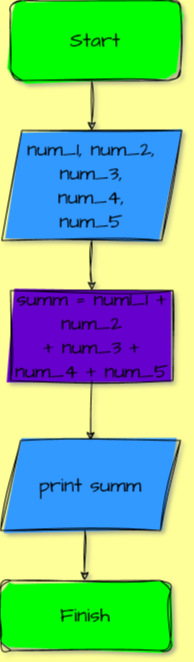

The diagram above was exported from draw.io. Its source (the exported page's mxGraphModel, read from the mxfile embedded in the PNG):
<mxGraphModel dx="1760" dy="940" grid="0" gridSize="10" guides="1" tooltips="1" connect="1" arrows="1" fold="1" page="1" pageScale="1" pageWidth="827" pageHeight="1169" background="#FFFF99" math="0" shadow="1">
  <root>
    <mxCell id="0" />
    <mxCell id="1" parent="0" />
    <mxCell id="iRHAPU5eEMBRefhDZaBL-2" value="&lt;div&gt;num_1, num_2,&lt;/div&gt;&lt;div&gt;num_3,&lt;/div&gt;&lt;div&gt;num_4,&lt;/div&gt;&lt;div&gt;num_5&lt;br&gt;&lt;/div&gt;" style="shape=parallelogram;perimeter=parallelogramPerimeter;whiteSpace=wrap;html=1;fixedSize=1;rounded=0;hachureGap=4;fontFamily=Architects Daughter;fontSource=https%3A%2F%2Ffonts.googleapis.com%2Fcss%3Ffamily%3DArchitects%2BDaughter;fontSize=20;sketch=1;curveFitting=1;jiggle=2;fillStyle=solid;fillColor=#3399FF;" vertex="1" parent="1">
      <mxGeometry x="311.25" y="150" width="180" height="110" as="geometry" />
    </mxCell>
    <mxCell id="iRHAPU5eEMBRefhDZaBL-3" value="&lt;div&gt;summ = num1_1 + num_2&lt;/div&gt;&lt;div&gt;+ num_3 + num_4 + num_5&lt;br&gt;&lt;/div&gt;" style="rounded=0;whiteSpace=wrap;html=1;hachureGap=4;fontFamily=Architects Daughter;fontSource=https%3A%2F%2Ffonts.googleapis.com%2Fcss%3Ffamily%3DArchitects%2BDaughter;fontSize=20;sketch=1;curveFitting=1;jiggle=2;fillColor=#6600CC;fillStyle=solid;" vertex="1" parent="1">
      <mxGeometry x="320" y="310" width="162.5" height="90" as="geometry" />
    </mxCell>
    <mxCell id="iRHAPU5eEMBRefhDZaBL-4" value="print summ" style="shape=parallelogram;perimeter=parallelogramPerimeter;whiteSpace=wrap;html=1;fixedSize=1;rounded=0;hachureGap=4;fontFamily=Architects Daughter;fontSource=https%3A%2F%2Ffonts.googleapis.com%2Fcss%3Ffamily%3DArchitects%2BDaughter;fontSize=20;sketch=1;curveFitting=1;jiggle=2;fillStyle=solid;fillColor=#3399FF;" vertex="1" parent="1">
      <mxGeometry x="310" y="460" width="180" height="90" as="geometry" />
    </mxCell>
    <mxCell id="iRHAPU5eEMBRefhDZaBL-5" value="" style="endArrow=classic;html=1;rounded=0;hachureGap=4;fontFamily=Architects Daughter;fontSource=https%3A%2F%2Ffonts.googleapis.com%2Fcss%3Ffamily%3DArchitects%2BDaughter;fontSize=16;exitX=0.5;exitY=1;exitDx=0;exitDy=0;entryX=0.5;entryY=0;entryDx=0;entryDy=0;sketch=1;curveFitting=1;jiggle=2;" edge="1" parent="1" target="iRHAPU5eEMBRefhDZaBL-2">
      <mxGeometry width="50" height="50" relative="1" as="geometry">
        <mxPoint x="401.25" y="100" as="sourcePoint" />
        <mxPoint x="440" y="100" as="targetPoint" />
      </mxGeometry>
    </mxCell>
    <mxCell id="iRHAPU5eEMBRefhDZaBL-6" value="" style="endArrow=classic;html=1;rounded=0;hachureGap=4;fontFamily=Architects Daughter;fontSource=https%3A%2F%2Ffonts.googleapis.com%2Fcss%3Ffamily%3DArchitects%2BDaughter;fontSize=16;exitX=0.5;exitY=1;exitDx=0;exitDy=0;entryX=0.5;entryY=0;entryDx=0;entryDy=0;sketch=1;curveFitting=1;jiggle=2;" edge="1" parent="1" source="iRHAPU5eEMBRefhDZaBL-2" target="iRHAPU5eEMBRefhDZaBL-3">
      <mxGeometry width="50" height="50" relative="1" as="geometry">
        <mxPoint x="500" y="300" as="sourcePoint" />
        <mxPoint x="550" y="250" as="targetPoint" />
      </mxGeometry>
    </mxCell>
    <mxCell id="iRHAPU5eEMBRefhDZaBL-7" value="" style="endArrow=classic;html=1;rounded=0;hachureGap=4;fontFamily=Architects Daughter;fontSource=https%3A%2F%2Ffonts.googleapis.com%2Fcss%3Ffamily%3DArchitects%2BDaughter;fontSize=16;exitX=0.5;exitY=1;exitDx=0;exitDy=0;entryX=0.5;entryY=0;entryDx=0;entryDy=0;sketch=1;curveFitting=1;jiggle=2;" edge="1" parent="1" source="iRHAPU5eEMBRefhDZaBL-3" target="iRHAPU5eEMBRefhDZaBL-4">
      <mxGeometry width="50" height="50" relative="1" as="geometry">
        <mxPoint x="460" y="450" as="sourcePoint" />
        <mxPoint x="510" y="400" as="targetPoint" />
      </mxGeometry>
    </mxCell>
    <mxCell id="iRHAPU5eEMBRefhDZaBL-8" value="Start" style="rounded=1;whiteSpace=wrap;html=1;sketch=1;hachureGap=4;jiggle=2;curveFitting=1;fontFamily=Architects Daughter;fontSource=https%3A%2F%2Ffonts.googleapis.com%2Fcss%3Ffamily%3DArchitects%2BDaughter;fontSize=20;fillColor=#00FF00;fillStyle=solid;" vertex="1" parent="1">
      <mxGeometry x="320" y="20" width="170" height="80" as="geometry" />
    </mxCell>
    <mxCell id="iRHAPU5eEMBRefhDZaBL-10" value="Finish" style="rounded=1;whiteSpace=wrap;html=1;sketch=1;hachureGap=4;jiggle=2;curveFitting=1;fontFamily=Architects Daughter;fontSource=https%3A%2F%2Ffonts.googleapis.com%2Fcss%3Ffamily%3DArchitects%2BDaughter;fontSize=20;fillColor=#00FF00;fillStyle=solid;" vertex="1" parent="1">
      <mxGeometry x="310" y="600" width="170" height="70" as="geometry" />
    </mxCell>
    <mxCell id="iRHAPU5eEMBRefhDZaBL-12" value="" style="endArrow=classic;html=1;sketch=1;hachureGap=4;jiggle=2;curveFitting=1;fontFamily=Architects Daughter;fontSource=https%3A%2F%2Ffonts.googleapis.com%2Fcss%3Ffamily%3DArchitects%2BDaughter;fontSize=16;" edge="1" parent="1">
      <mxGeometry width="50" height="50" relative="1" as="geometry">
        <mxPoint x="394.40999999999997" y="550" as="sourcePoint" />
        <mxPoint x="394" y="600" as="targetPoint" />
      </mxGeometry>
    </mxCell>
  </root>
</mxGraphModel>